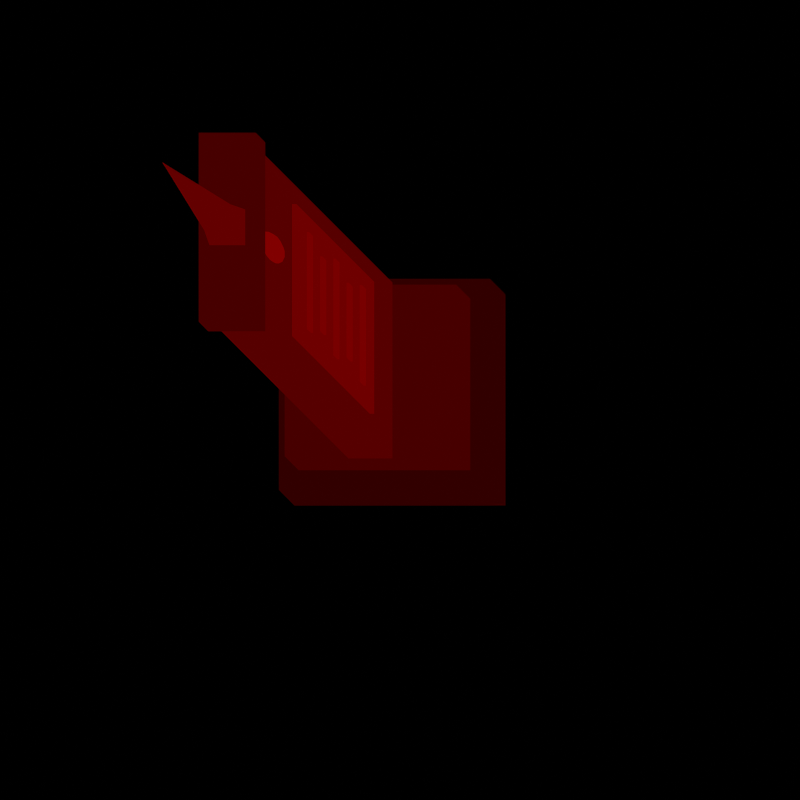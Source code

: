 # Source: monument.blend  (saved by Blender 5.3.31; exported with 4.5.12 LTS)
import bpy
from mathutils import Matrix  # noqa: F401  (used for matrix-valued properties, if any)

bpy.ops.wm.read_factory_settings(use_empty=True)
scene = bpy.context.scene
scene.name = 'Scene'

# ---- materials (node trees are filled in below, after node groups)
mat_id_1 = bpy.data.materials.new('ID_1')
mat_id_2 = bpy.data.materials.new('ID_2')
mat_id_3 = bpy.data.materials.new('ID_3')
mat_id_4 = bpy.data.materials.new('ID_4')
mat_id_5 = bpy.data.materials.new('ID_5')
mat_id_6 = bpy.data.materials.new('ID_6')
mat_id_7 = bpy.data.materials.new('ID_7')

# ---- material node trees
mat_id_1.use_nodes = True; mat_id_1.node_tree.nodes.clear()
_N = mat_id_1.node_tree.nodes; _L = mat_id_1.node_tree.links
n0 = _N.new('ShaderNodeOutputMaterial'); n0.name = 'Material Output'; n0.location = (0, 0)
n1 = _N.new('ShaderNodeEmission'); n1.name = 'Emission'; n1.location = (0, 0)
n1.inputs[0].default_value = (0.03137, 0.0, 0.0, 1.0)
_L.new(n1.outputs[0], n0.inputs[0])
n0.is_active_output = True
mat_id_2.use_nodes = True; mat_id_2.node_tree.nodes.clear()
_N = mat_id_2.node_tree.nodes; _L = mat_id_2.node_tree.links
n0 = _N.new('ShaderNodeOutputMaterial'); n0.name = 'Material Output'; n0.location = (0, 0)
n1 = _N.new('ShaderNodeEmission'); n1.name = 'Emission'; n1.location = (0, 0)
n1.inputs[0].default_value = (0.06275, 0.0, 0.0, 1.0)
_L.new(n1.outputs[0], n0.inputs[0])
n0.is_active_output = True
mat_id_3.use_nodes = True; mat_id_3.node_tree.nodes.clear()
_N = mat_id_3.node_tree.nodes; _L = mat_id_3.node_tree.links
n0 = _N.new('ShaderNodeOutputMaterial'); n0.name = 'Material Output'; n0.location = (0, 0)
n1 = _N.new('ShaderNodeEmission'); n1.name = 'Emission'; n1.location = (0, 0)
n1.inputs[0].default_value = (0.09412, 0.0, 0.0, 1.0)
_L.new(n1.outputs[0], n0.inputs[0])
n0.is_active_output = True
mat_id_4.use_nodes = True; mat_id_4.node_tree.nodes.clear()
_N = mat_id_4.node_tree.nodes; _L = mat_id_4.node_tree.links
n0 = _N.new('ShaderNodeOutputMaterial'); n0.name = 'Material Output'; n0.location = (0, 0)
n1 = _N.new('ShaderNodeEmission'); n1.name = 'Emission'; n1.location = (0, 0)
n1.inputs[0].default_value = (0.1255, 0.0, 0.0, 1.0)
_L.new(n1.outputs[0], n0.inputs[0])
n0.is_active_output = True
mat_id_5.use_nodes = True; mat_id_5.node_tree.nodes.clear()
_N = mat_id_5.node_tree.nodes; _L = mat_id_5.node_tree.links
n0 = _N.new('ShaderNodeOutputMaterial'); n0.name = 'Material Output'; n0.location = (0, 0)
n1 = _N.new('ShaderNodeEmission'); n1.name = 'Emission'; n1.location = (0, 0)
n1.inputs[0].default_value = (0.1569, 0.0, 0.0, 1.0)
_L.new(n1.outputs[0], n0.inputs[0])
n0.is_active_output = True
mat_id_6.use_nodes = True; mat_id_6.node_tree.nodes.clear()
_N = mat_id_6.node_tree.nodes; _L = mat_id_6.node_tree.links
n0 = _N.new('ShaderNodeOutputMaterial'); n0.name = 'Material Output'; n0.location = (0, 0)
n1 = _N.new('ShaderNodeEmission'); n1.name = 'Emission'; n1.location = (0, 0)
n1.inputs[0].default_value = (0.1882, 0.0, 0.0, 1.0)
_L.new(n1.outputs[0], n0.inputs[0])
n0.is_active_output = True
mat_id_7.use_nodes = True; mat_id_7.node_tree.nodes.clear()
_N = mat_id_7.node_tree.nodes; _L = mat_id_7.node_tree.links
n0 = _N.new('ShaderNodeOutputMaterial'); n0.name = 'Material Output'; n0.location = (0, 0)
n1 = _N.new('ShaderNodeEmission'); n1.name = 'Emission'; n1.location = (0, 0)
n1.inputs[0].default_value = (0.2196, 0.0, 0.0, 1.0)
_L.new(n1.outputs[0], n0.inputs[0])
n0.is_active_output = True

# ---- world
world_world = bpy.data.worlds.new('World'); scene.world = world_world
world_world.use_nodes = True; world_world.node_tree.nodes.clear()
_N = world_world.node_tree.nodes; _L = world_world.node_tree.links
n0 = _N.new('ShaderNodeBackground'); n0.name = 'Background'; n0.location = (-200, 100)
n0.inputs[0].default_value = (0.05, 0.05, 0.05, 1.0)
n0.inputs[1].default_value = 0.0
n1 = _N.new('ShaderNodeOutputWorld'); n1.name = 'World Output'; n1.location = (200, 100)
_L.new(n0.outputs[0], n1.inputs[0])
n1.is_active_output = True

# ---- cameras
cam_spritecam = bpy.data.cameras.new('SpriteCam')
cam_spritecam.type = 'ORTHO'
cam_spritecam.clip_end = 50.0
cam_spritecam.ortho_scale = 4.0

# ---- meshes
me_base = bpy.data.meshes.new('base')
me_base.from_pydata([(-0.5, -0.5, -0.5), (-0.5, -0.5, 0.5), (-0.5, 0.5, -0.5), (-0.5, 0.5, 0.5), (0.5, -0.5, -0.5), (0.5, -0.5, 0.5), (0.5, 0.5, -0.5), (0.5, 0.5, 0.5)], [], [(0, 1, 3, 2), (2, 3, 7, 6), (6, 7, 5, 4), (4, 5, 1, 0), (2, 6, 4, 0), (7, 3, 1, 5)])
me_base.materials.append(mat_id_1)
me_base.update()
me_step = bpy.data.meshes.new('step')
me_step.from_pydata([(-0.5, -0.5, -0.5), (-0.5, -0.5, 0.5), (-0.5, 0.5, -0.5), (-0.5, 0.5, 0.5), (0.5, -0.5, -0.5), (0.5, -0.5, 0.5), (0.5, 0.5, -0.5), (0.5, 0.5, 0.5)], [], [(0, 1, 3, 2), (2, 3, 7, 6), (6, 7, 5, 4), (4, 5, 1, 0), (2, 6, 4, 0), (7, 3, 1, 5)])
me_step.materials.append(mat_id_2)
me_step.update()
me_slab = bpy.data.meshes.new('slab')
me_slab.from_pydata([(-0.5, -0.5, -0.5), (-0.5, -0.5, 0.5), (-0.5, 0.5, -0.5), (-0.5, 0.5, 0.5), (0.5, -0.5, -0.5), (0.5, -0.5, 0.5), (0.5, 0.5, -0.5), (0.5, 0.5, 0.5)], [], [(0, 1, 3, 2), (2, 3, 7, 6), (6, 7, 5, 4), (4, 5, 1, 0), (2, 6, 4, 0), (7, 3, 1, 5)])
me_slab.materials.append(mat_id_3)
me_slab.update()
me_coping = bpy.data.meshes.new('coping')
me_coping.from_pydata([(-0.5, -0.5, -0.5), (-0.5, -0.5, 0.5), (-0.5, 0.5, -0.5), (-0.5, 0.5, 0.5), (0.5, -0.5, -0.5), (0.5, -0.5, 0.5), (0.5, 0.5, -0.5), (0.5, 0.5, 0.5)], [], [(0, 1, 3, 2), (2, 3, 7, 6), (6, 7, 5, 4), (4, 5, 1, 0), (2, 6, 4, 0), (7, 3, 1, 5)])
me_coping.materials.append(mat_id_2)
me_coping.update()
me_crest_foot = bpy.data.meshes.new('crest_foot')
me_crest_foot.from_pydata([(0.0, 1.0, 0.0), (0.0, 0.75, 1.0), (1.0, 0.0, 0.0), (0.75, 0.0, 1.0), (0.0, -1.0, 0.0), (0.0, -0.75, 1.0), (-1.0, 0.0, 0.0), (-0.75, 0.0, 1.0)], [], [(0, 1, 3, 2), (2, 3, 5, 4), (3, 1, 7, 5), (4, 5, 7, 6), (6, 7, 1, 0), (0, 2, 4, 6)])
me_crest_foot.polygons.foreach_set('use_smooth', [True] * 6)
me_crest_foot.materials.append(mat_id_4)
me_crest_foot.update()
me_crest = bpy.data.meshes.new('crest')
me_crest.from_pydata([(0.0, 1.0, 0.0), (1.0, 0.0, 0.0), (0.0, -1.0, 0.0), (-1.0, 0.0, 0.0), (0.0, 0.0, 1.0)], [], [(0, 4, 1), (1, 4, 2), (0, 1, 2, 3), (2, 4, 3), (3, 4, 0)])
me_crest.polygons.foreach_set('use_smooth', [True] * 5)
me_crest.materials.append(mat_id_4)
me_crest.update()
me_plaque = bpy.data.meshes.new('plaque')
me_plaque.from_pydata([(-0.5, -0.5, -0.5), (-0.5, -0.5, 0.5), (-0.5, 0.5, -0.5), (-0.5, 0.5, 0.5), (0.5, -0.5, -0.5), (0.5, -0.5, 0.5), (0.5, 0.5, -0.5), (0.5, 0.5, 0.5)], [], [(0, 1, 3, 2), (2, 3, 7, 6), (6, 7, 5, 4), (4, 5, 1, 0), (2, 6, 4, 0), (7, 3, 1, 5)])
me_plaque.materials.append(mat_id_5)
me_plaque.update()
me_name0 = bpy.data.meshes.new('name0')
me_name0.from_pydata([(-0.5, -0.5, -0.5), (-0.5, -0.5, 0.5), (-0.5, 0.5, -0.5), (-0.5, 0.5, 0.5), (0.5, -0.5, -0.5), (0.5, -0.5, 0.5), (0.5, 0.5, -0.5), (0.5, 0.5, 0.5)], [], [(0, 1, 3, 2), (2, 3, 7, 6), (6, 7, 5, 4), (4, 5, 1, 0), (2, 6, 4, 0), (7, 3, 1, 5)])
me_name0.materials.append(mat_id_6)
me_name0.update()
me_name1 = bpy.data.meshes.new('name1')
me_name1.from_pydata([(-0.5, -0.5, -0.5), (-0.5, -0.5, 0.5), (-0.5, 0.5, -0.5), (-0.5, 0.5, 0.5), (0.5, -0.5, -0.5), (0.5, -0.5, 0.5), (0.5, 0.5, -0.5), (0.5, 0.5, 0.5)], [], [(0, 1, 3, 2), (2, 3, 7, 6), (6, 7, 5, 4), (4, 5, 1, 0), (2, 6, 4, 0), (7, 3, 1, 5)])
me_name1.materials.append(mat_id_6)
me_name1.update()
me_name2 = bpy.data.meshes.new('name2')
me_name2.from_pydata([(-0.5, -0.5, -0.5), (-0.5, -0.5, 0.5), (-0.5, 0.5, -0.5), (-0.5, 0.5, 0.5), (0.5, -0.5, -0.5), (0.5, -0.5, 0.5), (0.5, 0.5, -0.5), (0.5, 0.5, 0.5)], [], [(0, 1, 3, 2), (2, 3, 7, 6), (6, 7, 5, 4), (4, 5, 1, 0), (2, 6, 4, 0), (7, 3, 1, 5)])
me_name2.materials.append(mat_id_6)
me_name2.update()
me_name3 = bpy.data.meshes.new('name3')
me_name3.from_pydata([(-0.5, -0.5, -0.5), (-0.5, -0.5, 0.5), (-0.5, 0.5, -0.5), (-0.5, 0.5, 0.5), (0.5, -0.5, -0.5), (0.5, -0.5, 0.5), (0.5, 0.5, -0.5), (0.5, 0.5, 0.5)], [], [(0, 1, 3, 2), (2, 3, 7, 6), (6, 7, 5, 4), (4, 5, 1, 0), (2, 6, 4, 0), (7, 3, 1, 5)])
me_name3.materials.append(mat_id_6)
me_name3.update()
me_name4 = bpy.data.meshes.new('name4')
me_name4.from_pydata([(-0.5, -0.5, -0.5), (-0.5, -0.5, 0.5), (-0.5, 0.5, -0.5), (-0.5, 0.5, 0.5), (0.5, -0.5, -0.5), (0.5, -0.5, 0.5), (0.5, 0.5, -0.5), (0.5, 0.5, 0.5)], [], [(0, 1, 3, 2), (2, 3, 7, 6), (6, 7, 5, 4), (4, 5, 1, 0), (2, 6, 4, 0), (7, 3, 1, 5)])
me_name4.materials.append(mat_id_6)
me_name4.update()
me_gem = bpy.data.meshes.new('gem')
me_gem.from_pydata([(0.0, 0.0, 1.0), (0.0, 0.7071, 0.7071), (0.0, 1.0, 0.0), (0.0, 0.7071, -0.7071), (0.0, 0.0, -1.0), (0.2249, 0.3096, 0.9239), (0.4156, 0.5721, 0.7071), (0.543, 0.7474, 0.3827), (0.5878, 0.809, 0.0), (0.543, 0.7474, -0.3827), (0.4156, 0.5721, -0.7071), (0.2249, 0.3096, -0.9239), (0.364, 0.1183, 0.9239), (0.6725, 0.2185, 0.7071), (0.8787, 0.2855, 0.3827), (0.9511, 0.309, 0.0), (0.8787, 0.2855, -0.3827), (0.6725, 0.2185, -0.7071), (0.364, 0.1183, -0.9239), (0.364, -0.1183, 0.9239), (0.6725, -0.2185, 0.7071), (0.8787, -0.2855, 0.3827), (0.9511, -0.309, 0.0), (0.8787, -0.2855, -0.3827), (0.6725, -0.2185, -0.7071), (0.364, -0.1183, -0.9239), (0.2249, -0.3096, 0.9239), (0.4156, -0.5721, 0.7071), (0.543, -0.7474, 0.3827), (0.5878, -0.809, 0.0), (0.543, -0.7474, -0.3827), (0.4156, -0.5721, -0.7071), (0.2249, -0.3096, -0.9239), (4.47e-08, -0.3827, 0.9239), (0.0, -0.7071, 0.7071), (8.941e-08, -0.9239, 0.3827), (5.96e-08, -1.0, 0.0), (8.941e-08, -0.9239, -0.3827), (0.0, -0.7071, -0.7071), (4.47e-08, -0.3827, -0.9239), (-0.2249, -0.3096, 0.9239), (-0.4156, -0.5721, 0.7071), (-0.543, -0.7474, 0.3827), (-0.5878, -0.809, 0.0), (-0.543, -0.7474, -0.3827), (-0.4156, -0.5721, -0.7071), (-0.2249, -0.3096, -0.9239), (-0.364, -0.1183, 0.9239), (-0.6725, -0.2185, 0.7071), (-0.8787, -0.2855, 0.3827), (-0.9511, -0.309, 0.0), (-0.8787, -0.2855, -0.3827), (-0.6725, -0.2185, -0.7071), (-0.364, -0.1183, -0.9239), (-0.364, 0.1183, 0.9239), (-0.6725, 0.2185, 0.7071), (-0.8787, 0.2855, 0.3827), (-0.9511, 0.309, 0.0), (-0.8787, 0.2855, -0.3827), (-0.6725, 0.2185, -0.7071), (-0.364, 0.1183, -0.9239), (-0.2249, 0.3096, 0.9239), (-0.4156, 0.5721, 0.7071), (-0.543, 0.7474, 0.3827), (-0.5878, 0.809, 0.0), (-0.543, 0.7474, -0.3827), (-0.4156, 0.5721, -0.7071), (-0.2249, 0.3096, -0.9239), (-4.47e-08, 0.3827, 0.9239), (-1.192e-07, 0.9239, 0.3827), (-1.192e-07, 0.9239, -0.3827), (-4.47e-08, 0.3827, -0.9239)], [], [(4, 71, 11), (3, 70, 9, 10), (2, 69, 7, 8), (1, 68, 5, 6), (71, 3, 10, 11), (70, 2, 8, 9), (69, 1, 6, 7), (68, 0, 5), (6, 5, 12, 13), (11, 10, 17, 18), (9, 8, 15, 16), (7, 6, 13, 14), (5, 0, 12), (4, 11, 18), (10, 9, 16, 17), (8, 7, 14, 15), (18, 17, 24, 25), (16, 15, 22, 23), (14, 13, 20, 21), (12, 0, 19), (4, 18, 25), (17, 16, 23, 24), (15, 14, 21, 22), (13, 12, 19, 20), (19, 0, 26), (4, 25, 32), (24, 23, 30, 31), (22, 21, 28, 29), (20, 19, 26, 27), (25, 24, 31, 32), (23, 22, 29, 30), (21, 20, 27, 28), (31, 30, 37, 38), (29, 28, 35, 36), (27, 26, 33, 34), (32, 31, 38, 39), (30, 29, 36, 37), (28, 27, 34, 35), (26, 0, 33), (4, 32, 39), (39, 38, 45, 46), (37, 36, 43, 44), (35, 34, 41, 42), (33, 0, 40), (4, 39, 46), (38, 37, 44, 45), (36, 35, 42, 43), (34, 33, 40, 41), (44, 43, 50, 51), (42, 41, 48, 49), (40, 0, 47), (4, 46, 53), (45, 44, 51, 52), (43, 42, 49, 50), (41, 40, 47, 48), (46, 45, 52, 53), (4, 53, 60), (52, 51, 58, 59), (50, 49, 56, 57), (48, 47, 54, 55), (53, 52, 59, 60), (51, 50, 57, 58), (49, 48, 55, 56), (47, 0, 54), (57, 56, 63, 64), (55, 54, 61, 62), (60, 59, 66, 67), (58, 57, 64, 65), (56, 55, 62, 63), (54, 0, 61), (4, 60, 67), (59, 58, 65, 66), (67, 66, 3, 71), (65, 64, 2, 70), (63, 62, 1, 69), (61, 0, 68), (4, 67, 71), (66, 65, 70, 3), (64, 63, 69, 2), (62, 61, 68, 1)])
me_gem.polygons.foreach_set('use_smooth', [True] * 80)
me_gem.materials.append(mat_id_7)
me_gem.update()

# ---- objects
ob_spritecam = bpy.data.objects.new('SpriteCam', cam_spritecam)
ob_worldstretch = bpy.data.objects.new('WorldStretch', None)
ob_facing = bpy.data.objects.new('Facing', None)
ob_creaturesize = bpy.data.objects.new('CreatureSize', None)
ob_base = bpy.data.objects.new('base', me_base)
ob_step = bpy.data.objects.new('step', me_step)
ob_slab = bpy.data.objects.new('slab', me_slab)
ob_coping = bpy.data.objects.new('coping', me_coping)
ob_crest_foot = bpy.data.objects.new('crest_foot', me_crest_foot)
ob_crest = bpy.data.objects.new('crest', me_crest)
ob_plaque = bpy.data.objects.new('plaque', me_plaque)
ob_name0 = bpy.data.objects.new('name0', me_name0)
ob_name1 = bpy.data.objects.new('name1', me_name1)
ob_name2 = bpy.data.objects.new('name2', me_name2)
ob_name3 = bpy.data.objects.new('name3', me_name3)
ob_name4 = bpy.data.objects.new('name4', me_name4)
ob_gem = bpy.data.objects.new('gem', me_gem)

# ---- transforms, parenting, visibility, modifiers, constraints
ob_spritecam.location = (0.0, 0.0, 10.0)
ob_worldstretch.location = (0.0, 0.0, 0.0)
ob_facing.parent = ob_worldstretch
ob_facing.matrix_parent_inverse = Matrix(((1.0, 0.0, -0.7071, 0.0), (0.0, 1.0, 0.7071, 0.0), (0.0, 0.0, 1.0, 0.0), (0.0, 0.0, 0.0, 1.0)))
ob_facing.location = (0.0, 0.0, 0.0)
ob_creaturesize.parent = ob_facing
ob_creaturesize.location = (0.0, 0.0, 0.0)
ob_creaturesize.scale = (1.1, 1.1, 1.1)
ob_base.parent = ob_creaturesize
ob_base.location = (0.0, 0.0, 0.05)
ob_base.scale = (0.96, 0.96, 0.1)
ob_step.parent = ob_creaturesize
ob_step.location = (0.0, 0.0, 0.145)
ob_step.scale = (0.78, 0.78, 0.09)
ob_slab.parent = ob_creaturesize
ob_slab.location = (0.0, 0.0, 0.62)
ob_slab.scale = (0.2, 0.8, 0.86)
ob_coping.parent = ob_creaturesize
ob_coping.location = (0.0, 0.0, 1.08)
ob_coping.scale = (0.26, 0.86, 0.06)
ob_crest_foot.parent = ob_creaturesize
ob_crest_foot.location = (0.0, 0.0, 1.11)
ob_crest_foot.rotation_euler = (0.0, 0.0, 0.7854)
ob_crest_foot.scale = (0.115, 0.115, 0.06)
ob_crest.parent = ob_creaturesize
ob_crest.location = (0.0, 0.0, 1.17)
ob_crest.rotation_mode = 'QUATERNION'
ob_crest.rotation_quaternion = (-0.3827, 0.0, 0.0, 0.9239)
ob_crest.scale = (0.085, 0.085, 0.36)
ob_plaque.parent = ob_creaturesize
ob_plaque.location = (0.11, 0.0, 0.5856)
ob_plaque.scale = (0.02, 0.6, 0.5)
ob_name0.parent = ob_creaturesize
ob_name0.location = (0.124, 0.0, 0.7556)
ob_name0.scale = (0.012, 0.44, 0.026)
ob_name1.parent = ob_creaturesize
ob_name1.location = (0.124, 0.0, 0.6706)
ob_name1.scale = (0.012, 0.34, 0.026)
ob_name2.parent = ob_creaturesize
ob_name2.location = (0.124, 0.0, 0.5856)
ob_name2.scale = (0.012, 0.44, 0.026)
ob_name3.parent = ob_creaturesize
ob_name3.location = (0.124, 0.0, 0.5006)
ob_name3.scale = (0.012, 0.34, 0.026)
ob_name4.parent = ob_creaturesize
ob_name4.location = (0.124, 0.0, 0.4156)
ob_name4.scale = (0.012, 0.44, 0.026)
ob_gem.parent = ob_creaturesize
ob_gem.location = (0.112, 0.0, 0.98)
ob_gem.scale = (0.04, 0.06, 0.06)

# ---- collection membership
scene.collection.objects.link(ob_spritecam)
scene.collection.objects.link(ob_worldstretch)
scene.collection.objects.link(ob_facing)
scene.collection.objects.link(ob_creaturesize)
scene.collection.objects.link(ob_base)
scene.collection.objects.link(ob_step)
scene.collection.objects.link(ob_slab)
scene.collection.objects.link(ob_coping)
scene.collection.objects.link(ob_crest_foot)
scene.collection.objects.link(ob_crest)
scene.collection.objects.link(ob_plaque)
scene.collection.objects.link(ob_name0)
scene.collection.objects.link(ob_name1)
scene.collection.objects.link(ob_name2)
scene.collection.objects.link(ob_name3)
scene.collection.objects.link(ob_name4)
scene.collection.objects.link(ob_gem)

# ---- scene / render settings (as saved in the file)
scene.camera = ob_spritecam
scene.frame_start = 1; scene.frame_end = 250; scene.frame_set(1)
scene.render.engine = 'CYCLES'
scene.render.resolution_x = 512
scene.render.resolution_y = 512
scene.render.film_transparent = True
scene.render.bake_bias = 0.0
scene.render.bake_samples = 0
scene.render.compositor_device = 'GPU'
scene.cycles.use_denoising = False
scene.cycles.samples = 1
scene.cycles.use_adaptive_sampling = False
scene.cycles.max_bounces = 0
scene.cycles.pixel_filter_type = 'BOX'
scene.cycles.filter_width = 0.01
scene.eevee.use_volume_custom_range = False
scene.eevee.fast_gi_thickness_near = 0.1
scene.eevee.fast_gi_thickness_far = 0.0
scene.eevee.ray_tracing_options.screen_trace_thickness = 0.1
scene.view_settings.view_transform = 'Standard'
bpy.context.view_layer.update()

# ---- added for rendering (the .blend has no usable light): sun
light_auto_sun = bpy.data.lights.new('AutoSun', 'SUN')
light_auto_sun.energy = 3.0
light_auto_sun.angle = 0.0523599
ob_auto_sun = bpy.data.objects.new('AutoSun', light_auto_sun)
scene.collection.objects.link(ob_auto_sun)
ob_auto_sun.rotation_euler = (0.872665, 0.174533, 0.523599)
bpy.context.view_layer.update()
